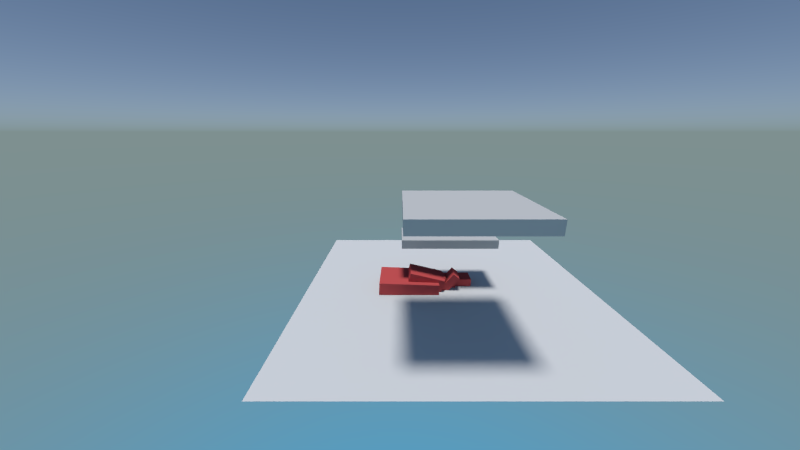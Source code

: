 # Source: fullblend.blend  (saved by Blender 2.69.0; exported with 4.5.12 LTS)
import bpy
from mathutils import Matrix  # noqa: F401  (used for matrix-valued properties, if any)

bpy.ops.wm.read_factory_settings(use_empty=True)
scene = bpy.context.scene
scene.name = 'Scene.001'

# ---- collections
col_collection_1 = bpy.data.collections.new('Collection 1'); scene.collection.children.link(col_collection_1)

# ---- materials (node trees are filled in below, after node groups)
mat_material_003 = bpy.data.materials.new('Material.003')
mat_material_003.alpha_threshold = 0.0
mat_material_003.diffuse_color = (0.64, 0.64, 0.64, 1.0)
mat_material_003.specular_color = (0.5, 0.5, 0.5)
mat_material_003.roughness = 0.5
mat_material_003.specular_intensity = 1.0
mat_material_003.line_color = (0.0, 0.0, 0.0, 1.0)
mat_none = bpy.data.materials.new('None')
mat_none.alpha_threshold = 0.0
mat_none.specular_color = (0.8, 0.8, 0.8)
mat_none.roughness = 0.5
mat_none.specular_intensity = 1.0
mat_none.line_color = (0.0, 0.0, 0.0, 1.0)
mat_wire_176026026 = bpy.data.materials.new('wire_176026026')
mat_wire_176026026.alpha_threshold = 0.0
mat_wire_176026026.diffuse_color = (0.6902, 0.102, 0.102, 1.0)
mat_wire_176026026.specular_color = (0.35, 0.35, 0.35)
mat_wire_176026026.roughness = 0.5
mat_wire_176026026.specular_intensity = 1.0
mat_wire_176026026.line_color = (0.0, 0.0, 0.0, 1.0)
mat_material_000 = bpy.data.materials.new('Material.000')
mat_material_000.alpha_threshold = 0.0
mat_material_000.diffuse_color = (0.64, 0.64, 0.64, 1.0)
mat_material_000.specular_color = (0.5, 0.5, 0.5)
mat_material_000.roughness = 0.5
mat_material_000.specular_intensity = 1.0
mat_material_000.line_color = (0.0, 0.0, 0.0, 1.0)

# ---- material node trees
mat_wire_176026026.use_nodes = True; mat_wire_176026026.node_tree.nodes.clear()
_N = mat_wire_176026026.node_tree.nodes; _L = mat_wire_176026026.node_tree.links
n0 = _N.new('ShaderNodeOutputMaterial'); n0.name = 'Material Output'; n0.location = (300, 300)
n1 = _N.new('ShaderNodeBsdfDiffuse'); n1.name = 'Diffuse BSDF'; n1.location = (100, 300)
n1.inputs[0].default_value = (0.6902, 0.102, 0.102, 1.0)
_L.new(n1.outputs[0], n0.inputs[0])
n0.is_active_output = True

# ---- world
world_world = bpy.data.worlds.new('World'); scene.world = world_world
world_world.use_nodes = True; world_world.node_tree.nodes.clear()
_N = world_world.node_tree.nodes; _L = world_world.node_tree.links
n0 = _N.new('ShaderNodeOutputWorld'); n0.name = 'World Output'; n0.location = (300, 300)
n1 = _N.new('ShaderNodeBackground'); n1.name = 'Background'; n1.location = (10, 300)
n1.inputs[1].default_value = 1.5
n2 = _N.new('ShaderNodeTexSky'); n2.name = 'Sky Texture'; n2.location = (-190, 300)
n2.sky_type = 'HOSEK_WILKIE'
n2.sun_elevation = 1.571
_L.new(n1.outputs[0], n0.inputs[0])
_L.new(n2.outputs[0], n1.inputs[0])
n0.is_active_output = True
world_world.use_sun_shadow = False
world_world.sun_shadow_jitter_overblur = 0.0
world_world.cycles.sampling_method = 'MANUAL'
world_world.cycles.sample_map_resolution = 256

# ---- cameras
cam_camera_004 = bpy.data.cameras.new('Camera.004')
cam_camera_004.clip_end = 100.0
cam_camera_004.lens = 21.41
cam_camera_004.sensor_width = 56.44
cam_camera_004.sensor_height = 18.0
cam_camera_004.display_size = 2.12
cam_camera_004.dof.focus_distance = 0.0

# ---- lights
light_sun = bpy.data.lights.new('Sun', 'SUN')
light_sun.transmission_factor = 0.0
light_sun.angle = 0.1993
light_sun.energy = 2.0
light_sun.shadow_buffer_clip_start = 0.5
light_sun.shadow_soft_size = 0.1
light_sun.shadow_cascade_max_distance = 1000.0
light_sun.cycles.use_multiple_importance_sampling = False

# ---- meshes
me_cube_002_cube_003 = bpy.data.meshes.new('Cube.002_Cube.003')
me_cube_002_cube_003.from_pydata([(0.03943, 0.5457, 0.5), (-0.3963, 0.5457, 0.5), (-0.3963, 0.5457, -0.5), (-0.3963, 0.4543, -0.5), (-0.3963, 0.4543, 0.5), (0.03943, 0.4543, 0.5), (0.03943, 0.5457, -0.5), (0.03943, 0.4543, -0.5)], [], [(0, 1, 2), (3, 4, 5), (6, 7, 5), (0, 5, 4), (4, 3, 2), (7, 6, 2), (6, 0, 2), (7, 3, 5), (0, 6, 5), (1, 0, 4), (1, 4, 2), (3, 7, 2)])
me_cube_002_cube_003.materials.append(mat_material_003)
me_cube_002_cube_003.use_remesh_preserve_volume = False
me_cube_002_cube_003.use_remesh_preserve_attributes = False
me_cube_002_cube_003.use_mirror_vertex_groups = False
me_cube_002_cube_003.update()
me_plane = bpy.data.meshes.new('Plane')
me_plane.from_pydata([(1.483, 0.0, 1.508), (1.483, 0.0, -1.508), (-1.483, 0.0, -1.508), (-1.483, 0.0, 1.508)], [], [(0, 1, 2), (3, 0, 2)])
me_plane.materials.append(mat_none)
me_plane.use_remesh_preserve_volume = False
me_plane.use_remesh_preserve_attributes = False
me_plane.use_mirror_vertex_groups = False
me_plane.update()
me_cube_142 = bpy.data.meshes.new('Cube.142')
me_cube_142.from_pydata([(0.08689, -0.1212, -0.03868), (0.08689, -0.1212, -0.4289), (0.08689, 0.05592, -0.4289), (-0.08503, -0.1212, -0.03868), (-0.08503, -0.1212, -0.4289), (-0.08503, 0.05592, -0.03868), (-0.08503, 0.05592, -0.4289), (0.08689, 0.05592, -0.03868)], [], [(0, 1, 2), (0, 3, 4), (5, 6, 4), (7, 2, 6), (1, 4, 6), (3, 0, 7), (7, 0, 2), (1, 0, 4), (3, 5, 4), (5, 7, 6), (2, 1, 6), (5, 3, 7)])
me_cube_142.materials.append(mat_wire_176026026)
me_cube_142.use_remesh_preserve_volume = False
me_cube_142.use_remesh_preserve_attributes = False
me_cube_142.use_mirror_vertex_groups = False
me_cube_142.update()
me_cube_143 = bpy.data.meshes.new('Cube.143')
me_cube_143.from_pydata([(0.08027, -0.07769, -0.04178), (0.08027, -0.07769, -0.1219), (0.08027, 0.2737, -0.1219), (-0.09166, -0.07769, -0.04177), (-0.09166, -0.07769, -0.1219), (-0.09166, 0.2737, -0.04177), (-0.09166, 0.2737, -0.1219), (0.08027, 0.2737, -0.04177)], [], [(0, 1, 2), (3, 4, 1), (5, 6, 4), (7, 2, 6), (1, 4, 6), (3, 0, 7), (7, 0, 2), (0, 3, 1), (3, 5, 4), (5, 7, 6), (2, 1, 6), (5, 3, 7)])
me_cube_143.materials.append(mat_wire_176026026)
me_cube_143.use_remesh_preserve_volume = False
me_cube_143.use_remesh_preserve_attributes = False
me_cube_143.use_mirror_vertex_groups = False
me_cube_143.update()
me_cube_144 = bpy.data.meshes.new('Cube.144')
me_cube_144.from_pydata([(0.1049, -0.08301, -0.04178), (0.1049, -0.08301, -0.1219), (0.1049, 0.2684, -0.1219), (-0.06698, -0.08301, -0.04178), (-0.06698, -0.08301, -0.1219), (-0.06698, 0.2684, -0.04178), (-0.06698, 0.2684, -0.1219), (0.1049, 0.2684, -0.04178)], [], [(0, 1, 2), (3, 4, 1), (3, 5, 6), (7, 2, 6), (1, 4, 6), (3, 0, 7), (7, 0, 2), (0, 3, 1), (4, 3, 6), (5, 7, 6), (2, 1, 6), (5, 3, 7)])
me_cube_144.materials.append(mat_wire_176026026)
me_cube_144.use_remesh_preserve_volume = False
me_cube_144.use_remesh_preserve_attributes = False
me_cube_144.use_mirror_vertex_groups = False
me_cube_144.update()
me_cube_145 = bpy.data.meshes.new('Cube.145')
me_cube_145.from_pydata([(0.08749, -0.1212, -0.03867), (0.08749, -0.1212, -0.4289), (0.08749, 0.05591, -0.4289), (-0.08443, -0.1212, -0.03867), (-0.08443, -0.1212, -0.4289), (-0.08443, 0.05591, -0.03867), (-0.08443, 0.05591, -0.4289), (0.08749, 0.05591, -0.03867)], [], [(0, 1, 2), (0, 3, 4), (5, 6, 4), (7, 2, 6), (1, 4, 6), (3, 0, 7), (7, 0, 2), (1, 0, 4), (3, 5, 4), (5, 7, 6), (2, 1, 6), (5, 3, 7)])
me_cube_145.materials.append(mat_wire_176026026)
me_cube_145.use_remesh_preserve_volume = False
me_cube_145.use_remesh_preserve_attributes = False
me_cube_145.use_mirror_vertex_groups = False
me_cube_145.update()
me_cube_141 = bpy.data.meshes.new('Cube.141')
me_cube_141.from_pydata([(0.0703, -0.06774, -0.05868), (0.0703, -0.06774, -0.442), (0.0703, 0.1093, -0.442), (-0.1016, -0.06774, -0.05868), (-0.1016, -0.06774, -0.442), (-0.1016, 0.1093, -0.05868), (-0.1016, 0.1093, -0.442), (0.0703, 0.1093, -0.05868)], [], [(0, 1, 2), (3, 4, 1), (5, 6, 4), (7, 2, 6), (1, 4, 6), (3, 0, 7), (7, 0, 2), (0, 3, 1), (3, 5, 4), (5, 7, 6), (2, 1, 6), (5, 3, 7)])
me_cube_141.materials.append(mat_wire_176026026)
me_cube_141.use_remesh_preserve_volume = False
me_cube_141.use_remesh_preserve_attributes = False
me_cube_141.use_mirror_vertex_groups = False
me_cube_141.update()
me_cube_146 = bpy.data.meshes.new('Cube.146')
me_cube_146.from_pydata([(0.1011, 0.1088, -0.06238), (0.1011, -0.06831, -0.06239), (0.1011, -0.06831, -0.4457), (-0.07087, -0.06831, -0.06238), (-0.07087, -0.06831, -0.4457), (-0.07087, 0.1088, -0.06238), (-0.07087, 0.1088, -0.4457), (0.1011, 0.1088, -0.4457)], [], [(0, 1, 2), (3, 4, 2), (3, 5, 6), (0, 7, 6), (2, 4, 6), (1, 0, 3), (7, 0, 2), (1, 3, 2), (4, 3, 6), (5, 0, 6), (7, 2, 6), (3, 0, 5)])
me_cube_146.materials.append(mat_wire_176026026)
me_cube_146.use_remesh_preserve_volume = False
me_cube_146.use_remesh_preserve_attributes = False
me_cube_146.use_mirror_vertex_groups = False
me_cube_146.update()
me_cube_149 = bpy.data.meshes.new('Cube.149')
me_cube_149.from_pydata([(0.01695, -0.06975, -0.2158), (-0.01229, -0.06975, -0.2158), (-0.01229, 0.05553, -0.2158), (0.01695, -0.06975, -0.01712), (-0.01229, -0.06975, -0.01712), (0.01695, 0.05553, -0.01712), (-0.01229, 0.05553, -0.01712), (0.01695, 0.05553, -0.2158)], [], [(0, 1, 2), (0, 3, 4), (5, 6, 4), (5, 7, 2), (1, 4, 6), (3, 0, 7), (7, 0, 2), (1, 0, 4), (3, 5, 4), (6, 5, 2), (2, 1, 6), (5, 3, 7)])
me_cube_149.materials.append(mat_wire_176026026)
me_cube_149.use_remesh_preserve_volume = False
me_cube_149.use_remesh_preserve_attributes = False
me_cube_149.use_mirror_vertex_groups = False
me_cube_149.update()
me_cube_148 = bpy.data.meshes.new('Cube.148')
me_cube_148.from_pydata([(-0.01167, 0.0606, -0.02705), (-0.01167, -0.06468, -0.02705), (0.01757, -0.06468, -0.02705), (-0.01167, -0.06468, -0.2257), (0.01757, -0.06468, -0.2257), (-0.01167, 0.0606, -0.2257), (0.01757, 0.0606, -0.2257), (0.01757, 0.0606, -0.02705)], [], [(0, 1, 2), (1, 3, 4), (3, 5, 6), (0, 7, 6), (2, 4, 6), (1, 0, 3), (7, 0, 2), (2, 1, 4), (4, 3, 6), (5, 0, 6), (7, 2, 6), (3, 0, 5)])
me_cube_148.materials.append(mat_wire_176026026)
me_cube_148.use_remesh_preserve_volume = False
me_cube_148.use_remesh_preserve_attributes = False
me_cube_148.use_mirror_vertex_groups = False
me_cube_148.update()
me_cube_070 = bpy.data.meshes.new('Cube.070')
me_cube_070.from_pydata([(-0.04174, -0.04777, -0.02442), (0.04969, -0.04777, -0.02442), (0.04969, 0.05218, -0.02442), (-0.04174, -0.04777, -0.3159), (0.04969, -0.04777, -0.3159), (-0.04174, 0.05218, -0.3159), (0.04969, 0.05218, -0.3159), (-0.04174, 0.05218, -0.02442)], [], [(0, 1, 2), (3, 4, 1), (5, 6, 4), (5, 7, 2), (1, 4, 6), (3, 0, 7), (7, 0, 2), (0, 3, 1), (3, 5, 4), (6, 5, 2), (2, 1, 6), (5, 3, 7)])
me_cube_070.materials.append(mat_wire_176026026)
me_cube_070.use_remesh_preserve_volume = False
me_cube_070.use_remesh_preserve_attributes = False
me_cube_070.use_mirror_vertex_groups = False
me_cube_070.update()
me_cube_001_cube_004 = bpy.data.meshes.new('Cube.001_Cube.004')
me_cube_001_cube_004.from_pydata([(0.05064, 0.04351, -0.3098), (0.05064, -0.05644, -0.3098), (-0.04078, -0.05644, -0.3098), (0.05064, -0.05644, -0.01824), (-0.04078, -0.05644, -0.01824), (0.05064, 0.04351, -0.01824), (-0.04078, 0.04351, -0.01824), (-0.04078, 0.04351, -0.3098)], [], [(0, 1, 2), (3, 4, 2), (5, 6, 4), (0, 7, 6), (2, 4, 6), (1, 0, 3), (7, 0, 2), (1, 3, 2), (3, 5, 4), (5, 0, 6), (7, 2, 6), (3, 0, 5)])
me_cube_001_cube_004.materials.append(mat_wire_176026026)
me_cube_001_cube_004.use_remesh_preserve_volume = False
me_cube_001_cube_004.use_remesh_preserve_attributes = False
me_cube_001_cube_004.use_mirror_vertex_groups = False
me_cube_001_cube_004.update()
me_cube_140 = bpy.data.meshes.new('Cube.140')
me_cube_140.from_pydata([(0.1875, -0.1218, 0.383), (0.1875, -0.1218, -0.2327), (0.1875, 0.1718, -0.2327), (-0.216, -0.1218, 0.383), (-0.216, -0.1218, -0.2327), (-0.216, 0.1718, 0.383), (-0.216, 0.1718, -0.2327), (0.1875, 0.1718, 0.383)], [], [(0, 1, 2), (3, 4, 1), (5, 6, 4), (7, 2, 6), (1, 4, 6), (3, 0, 7), (7, 0, 2), (0, 3, 1), (3, 5, 4), (5, 7, 6), (2, 1, 6), (5, 3, 7)])
me_cube_140.materials.append(mat_wire_176026026)
me_cube_140.use_remesh_preserve_volume = False
me_cube_140.use_remesh_preserve_attributes = False
me_cube_140.use_mirror_vertex_groups = False
me_cube_140.update()
me_cube_137 = bpy.data.meshes.new('Cube.137')
me_cube_137.from_pydata([(-0.05742, -0.04639, -0.02349), (0.06914, -0.04639, -0.02349), (0.06914, 0.05356, -0.02349), (-0.05742, -0.04639, -0.3283), (0.06914, -0.04639, -0.3283), (-0.05742, 0.05356, -0.3283), (0.06914, 0.05356, -0.3283), (-0.05742, 0.05356, -0.02349)], [], [(0, 1, 2), (3, 4, 1), (3, 5, 6), (7, 2, 6), (1, 4, 6), (3, 0, 7), (7, 0, 2), (0, 3, 1), (4, 3, 6), (5, 7, 6), (2, 1, 6), (5, 3, 7)])
me_cube_137.materials.append(mat_wire_176026026)
me_cube_137.use_remesh_preserve_volume = False
me_cube_137.use_remesh_preserve_attributes = False
me_cube_137.use_mirror_vertex_groups = False
me_cube_137.update()
me_cube_039 = bpy.data.meshes.new('Cube.039')
me_cube_039.from_pydata([(0.05624, -0.05419, -0.04695), (0.05624, -0.05419, -0.3536), (0.05624, 0.08746, -0.3536), (-0.0813, -0.05419, -0.04695), (-0.0813, -0.05419, -0.3536), (-0.0813, 0.08746, -0.04694), (-0.0813, 0.08746, -0.3536), (0.05624, 0.08746, -0.04694)], [], [(0, 1, 2), (3, 4, 1), (5, 6, 4), (7, 2, 6), (1, 4, 6), (3, 0, 7), (7, 0, 2), (0, 3, 1), (3, 5, 4), (5, 7, 6), (2, 1, 6), (5, 3, 7)])
me_cube_039.materials.append(mat_wire_176026026)
me_cube_039.use_remesh_preserve_volume = False
me_cube_039.use_remesh_preserve_attributes = False
me_cube_039.use_mirror_vertex_groups = False
me_cube_039.update()
me_cube_068 = bpy.data.meshes.new('Cube.068')
me_cube_068.from_pydata([(0.1245, -0.1106, 0.2936), (0.1245, -0.1106, -0.07025), (0.1245, 0.136, -0.07025), (-0.1289, -0.1106, 0.2936), (-0.1289, -0.1106, -0.07025), (-0.1289, 0.136, 0.2936), (-0.1289, 0.136, -0.07025), (0.1245, 0.136, 0.2936)], [], [(0, 1, 2), (3, 4, 1), (5, 6, 4), (5, 7, 2), (1, 4, 6), (3, 0, 7), (7, 0, 2), (0, 3, 1), (3, 5, 4), (6, 5, 2), (2, 1, 6), (5, 3, 7)])
me_cube_068.materials.append(mat_wire_176026026)
me_cube_068.use_remesh_preserve_volume = False
me_cube_068.use_remesh_preserve_attributes = False
me_cube_068.use_mirror_vertex_groups = False
me_cube_068.update()
me_cube_000 = bpy.data.meshes.new('Cube.000')
me_cube_000.from_pydata([(2.211, 0.9928, -0.5), (2.211, 0.9928, 0.5), (0.2351, 0.9928, 0.5), (2.211, 1.102, -0.5), (0.2351, 1.102, -0.5), (0.2351, 1.102, 0.5), (2.211, 1.102, 0.5), (0.2351, 0.9928, -0.5)], [], [(0, 1, 2), (3, 4, 5), (0, 3, 6), (1, 6, 5), (5, 4, 7), (3, 0, 7), (7, 0, 2), (6, 3, 5), (1, 0, 6), (2, 1, 5), (2, 5, 7), (4, 3, 7)])
me_cube_000.materials.append(mat_material_000)
me_cube_000.use_remesh_preserve_volume = False
me_cube_000.use_remesh_preserve_attributes = False
me_cube_000.use_mirror_vertex_groups = False
me_cube_000.update()
arm_chair = bpy.data.armatures.new('chair')  # bones are not reproduced

# ---- objects
ob_cube_002_cube_003 = bpy.data.objects.new('Cube.002_Cube.003', me_cube_002_cube_003)
ob_plane = bpy.data.objects.new('Plane', me_plane)
ob_chair = bpy.data.objects.new('chair', arm_chair)
ob_cube_142 = bpy.data.objects.new('Cube.142', me_cube_142)
ob_cube_143 = bpy.data.objects.new('Cube.143', me_cube_143)
ob_cube_144 = bpy.data.objects.new('Cube.144', me_cube_144)
ob_cube_145 = bpy.data.objects.new('Cube.145', me_cube_145)
ob_cube_141 = bpy.data.objects.new('Cube.141', me_cube_141)
ob_cube_146 = bpy.data.objects.new('Cube.146', me_cube_146)
ob_cube_149 = bpy.data.objects.new('Cube.149', me_cube_149)
ob_cube_148 = bpy.data.objects.new('Cube.148', me_cube_148)
ob_cube_070 = bpy.data.objects.new('Cube.070', me_cube_070)
ob_cube_001_cube_004 = bpy.data.objects.new('Cube.001_Cube.004', me_cube_001_cube_004)
ob_cube_140 = bpy.data.objects.new('Cube.140', me_cube_140)
ob_cube_137 = bpy.data.objects.new('Cube.137', me_cube_137)
ob_cube_039 = bpy.data.objects.new('Cube.039', me_cube_039)
ob_cube_068 = bpy.data.objects.new('Cube.068', me_cube_068)
ob_sun = bpy.data.objects.new('Sun', light_sun)
ob_camera_004 = bpy.data.objects.new('Camera.004', cam_camera_004)
ob_cube_000 = bpy.data.objects.new('Cube.000', me_cube_000)

# ---- transforms, parenting, visibility, modifiers, constraints
ob_cube_002_cube_003.location = (0.0, 0.0, 0.0)
ob_cube_002_cube_003.rotation_euler = (1.571, -0.0, 0.0)
ob_cube_002_cube_003.lineart.crease_threshold = 0.0
ob_plane.location = (0.0, 0.0, 0.0)
ob_plane.rotation_euler = (1.571, -0.0, 0.0)
ob_plane.lineart.crease_threshold = 0.0
ob_chair.location = (0.0, 0.0, 0.0)
ob_chair.lineart.crease_threshold = 0.0
ob_cube_142.parent = ob_chair
ob_cube_142.matrix_parent_inverse = Matrix(((0.9997, 0.01746, 0.01888, 0.1209), (-0.01888, 0.9968, 0.07772, -1.097), (-0.01746, -0.07805, 0.9968, 0.06771), (0.0, 0.0, 0.0, 1.0)))
ob_cube_142.location = (-0.131, 0.622, -0.022)
ob_cube_142.rotation_euler = (1.571, -0.0, 0.0)
ob_cube_142.lineart.crease_threshold = 0.0
ob_cube_143.parent = ob_chair
ob_cube_143.matrix_parent_inverse = Matrix(((0.9992, 0.01742, 0.03638, 0.1206), (-0.03637, 0.7789, 0.6261, -1.026), (-0.01742, -0.6269, 0.7789, 0.6729), (0.0, 0.0, 0.0, 1.0)))
ob_cube_143.location = (-0.14, 1.097, 0.015)
ob_cube_143.rotation_euler = (1.571, -0.0, 0.0)
ob_cube_143.lineart.crease_threshold = 0.0
ob_cube_144.parent = ob_chair
ob_cube_144.matrix_parent_inverse = Matrix(((1.0, -4.902e-06, -0.002905, -0.2455), (0.002909, 0.003375, 1.0, -0.03707), (4.361e-06, -1.0, 0.003376, 1.219), (0.0, 0.0, 0.0, 1.0)))
ob_cube_144.location = (0.14, 1.097, 0.015)
ob_cube_144.rotation_euler = (1.571, -0.0, 0.0)
ob_cube_144.lineart.crease_threshold = 0.0
ob_cube_145.parent = ob_chair
ob_cube_145.matrix_parent_inverse = Matrix(((0.9997, -0.01746, -0.01888, -0.1209), (0.01888, 0.9968, 0.07772, -1.097), (0.01747, -0.07805, 0.9968, 0.0677), (0.0, 0.0, 0.0, 1.0)))
ob_cube_145.location = (0.131, 0.622, -0.022)
ob_cube_145.rotation_euler = (1.571, 3.842e-09, 5.472e-09)
ob_cube_145.lineart.crease_threshold = 0.0
ob_cube_141.parent = ob_chair
ob_cube_141.matrix_parent_inverse = Matrix(((0.9971, 0.05503, 0.0529, 0.0979), (-0.0529, 0.9978, -0.04085, -0.6285), (-0.05503, 0.03793, 0.9978, -0.009358), (0.0, 0.0, 0.0, 1.0)))
ob_cube_141.location = (-0.106, 0.144, -0.002)
ob_cube_141.rotation_euler = (1.571, -0.0, 0.0)
ob_cube_141.lineart.crease_threshold = 0.0
ob_cube_146.parent = ob_chair
ob_cube_146.matrix_parent_inverse = Matrix(((0.9971, -0.05503, -0.0529, -0.0979), (0.0529, 0.9978, -0.04085, -0.6285), (0.05503, 0.03793, 0.9978, -0.009358), (0.0, 0.0, 0.0, 1.0)))
ob_cube_146.location = (0.106, 0.144, -0.002)
ob_cube_146.rotation_euler = (1.571, -0.0, 0.0)
ob_cube_146.lineart.crease_threshold = 0.0
ob_cube_149.parent = ob_chair
ob_cube_149.matrix_parent_inverse = Matrix(((0.9946, 0.074, 0.07231, -0.2459), (-0.07231, 0.9971, -0.02565, -0.1098), (-0.074, 0.02028, 0.9971, -0.00314), (0.0, 0.0, 0.0, 1.0)))
ob_cube_149.location = (0.246, -0.009, 0.022)
ob_cube_149.rotation_euler = (1.571, -0.0, 0.0)
ob_cube_149.lineart.crease_threshold = 0.0
ob_cube_148.parent = ob_chair
ob_cube_148.matrix_parent_inverse = Matrix(((0.993, -0.08321, -0.08342, 0.2592), (0.08342, 0.9965, -0.001045, -0.1142), (0.08321, -0.005921, 0.9965, -0.000549), (0.0, 0.0, 0.0, 1.0)))
ob_cube_148.location = (-0.26, -0.009, 0.022)
ob_cube_148.rotation_euler = (1.571, -0.0, 0.0)
ob_cube_148.lineart.crease_threshold = 0.0
ob_cube_070.parent = ob_chair
ob_cube_070.matrix_parent_inverse = Matrix(((1.0, 0.005397, 0.005315, 0.2598), (-0.005315, 0.9999, -0.01536, 0.008043), (-0.005397, 0.01533, 0.9999, -0.02346), (0.0, 0.0, 0.0, 1.0)))
ob_cube_070.location = (-0.258, -0.334, 0.027)
ob_cube_070.rotation_euler = (1.571, -0.0, 0.0)
ob_cube_070.lineart.crease_threshold = 0.0
ob_cube_001_cube_004.parent = ob_chair
ob_cube_001_cube_004.matrix_parent_inverse = Matrix(((0.9998, 0.01468, 0.01454, -0.2465), (-0.01454, 0.9998, -0.009488, 0.01255), (-0.01468, 0.009274, 0.9999, -0.01791), (0.0, 0.0, 0.0, 1.0)))
ob_cube_001_cube_004.location = (0.251, -0.334, 0.025)
ob_cube_001_cube_004.rotation_euler = (1.571, -0.0, 0.0)
ob_cube_001_cube_004.lineart.crease_threshold = 0.0
ob_cube_140.parent = ob_chair
ob_cube_140.matrix_parent_inverse = Matrix(((1.0, 0.0, 0.0, 0.0), (0.0, -0.9992, -0.03989, -0.83), (0.0, 0.03989, -0.9992, 0.02336), (0.0, 0.0, 0.0, 1.0)))
ob_cube_140.location = (0.0, -0.328, 0.01)
ob_cube_140.rotation_euler = (1.571, -0.0, 0.0)
ob_cube_140.lineart.crease_threshold = 0.0
ob_cube_137.parent = ob_chair
ob_cube_137.matrix_parent_inverse = Matrix(((1.0, 0.004283, 0.004269, 0.2595), (-0.004269, 1.0, -0.003326, 0.3331), (-0.004283, 0.003307, 1.0, -0.02719), (0.0, 0.0, 0.0, 1.0)))
ob_cube_137.location = (-0.257, -0.677, 0.028)
ob_cube_137.rotation_euler = (1.571, -0.0, 0.0)
ob_cube_137.lineart.crease_threshold = 0.0
ob_cube_039.parent = ob_chair
ob_cube_039.matrix_parent_inverse = Matrix(((0.9997, 0.01666, 0.01631, -0.2458), (-0.01631, 0.9996, -0.02159, 0.3383), (-0.01666, 0.02132, 0.9996, -0.01339), (0.0, 0.0, 0.0, 1.0)))
ob_cube_039.location = (0.257, -0.677, 0.032)
ob_cube_039.rotation_euler = (1.571, -0.0, 0.0)
ob_cube_039.lineart.crease_threshold = 0.0
ob_cube_068.parent = ob_chair
ob_cube_068.matrix_parent_inverse = Matrix(((1.0, -5.939e-06, -7.597e-06, -5.005e-06), (7.597e-06, 0.9705, 0.2413, 0.6502), (5.939e-06, -0.2413, 0.9705, -0.1908), (0.0, 0.0, 0.0, 1.0)))
ob_cube_068.location = (0.0, -0.83, 0.0)
ob_cube_068.rotation_euler = (1.571, -0.0, 0.0)
ob_cube_068.lineart.crease_threshold = 0.0
ob_sun.location = (-6.9, 1.261, 10.55)
ob_sun.lineart.crease_threshold = 0.0
ob_camera_004.location = (2.974, -0.5188, 1.609)
ob_camera_004.rotation_euler = (1.274, 0.0, 1.571)
ob_camera_004.scale = (0.96, 1.0, 1.0)
ob_camera_004.lineart.crease_threshold = 0.0
ob_cube_000.location = (0.1325, 0.0, 0.0)
ob_cube_000.rotation_euler = (1.571, -0.0, 0.0)
ob_cube_000.scale = (0.483, 1.0, 1.0)
ob_cube_000.lineart.crease_threshold = 0.0

# ---- collection membership
col_collection_1.objects.link(ob_cube_002_cube_003)
col_collection_1.objects.link(ob_plane)
col_collection_1.objects.link(ob_chair)
col_collection_1.objects.link(ob_cube_142)
col_collection_1.objects.link(ob_cube_143)
col_collection_1.objects.link(ob_cube_144)
col_collection_1.objects.link(ob_cube_145)
col_collection_1.objects.link(ob_cube_141)
col_collection_1.objects.link(ob_cube_146)
col_collection_1.objects.link(ob_cube_149)
col_collection_1.objects.link(ob_cube_148)
col_collection_1.objects.link(ob_cube_070)
col_collection_1.objects.link(ob_cube_001_cube_004)
col_collection_1.objects.link(ob_cube_140)
col_collection_1.objects.link(ob_cube_137)
col_collection_1.objects.link(ob_cube_039)
col_collection_1.objects.link(ob_cube_068)
col_collection_1.objects.link(ob_sun)
col_collection_1.objects.link(ob_camera_004)
col_collection_1.objects.link(ob_cube_000)

# ---- scene / render settings (as saved in the file)
scene.camera = ob_camera_004
scene.frame_start = 1; scene.frame_end = 22; scene.frame_set(14)
scene.render.engine = 'CYCLES'
scene.render.resolution_percentage = 50
scene.render.fps = 1
scene.render.dither_intensity = 0.0
scene.render.use_border = True
scene.render.border_min_x = 0.03609
scene.render.border_min_y = 0.01876
scene.render.border_max_x = 0.9741
scene.render.border_max_y = 0.9957
scene.cycles.use_denoising = False
scene.cycles.samples = 10
scene.cycles.sampling_pattern = 'TABULATED_SOBOL'
scene.cycles.light_sampling_threshold = 0.0
scene.cycles.use_adaptive_sampling = False
scene.cycles.use_light_tree = False
scene.cycles.caustics_reflective = False
scene.cycles.caustics_refractive = False
scene.cycles.blur_glossy = 0.0
scene.cycles.max_bounces = 8
scene.cycles.diffuse_bounces = 1
scene.cycles.transmission_bounces = 8
scene.cycles.volume_bounces = 1
scene.cycles.pixel_filter_type = 'GAUSSIAN'
scene.cycles.sample_clamp_indirect = 0.0
scene.view_settings.view_transform = 'Standard'
bpy.context.view_layer.update()
